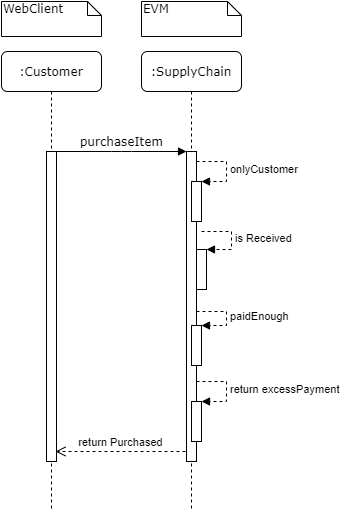

The diagram above was exported from draw.io. Its source (the exported page's mxGraphModel, read from the mxfile embedded in the PNG):
<mxGraphModel dx="1718" dy="393" grid="1" gridSize="10" guides="1" tooltips="1" connect="1" arrows="1" fold="1" page="1" pageScale="1" pageWidth="850" pageHeight="1100" math="0" shadow="0">
  <root>
    <mxCell id="VJ5xSOYfqnmlKNn-Ljm8-0" />
    <mxCell id="VJ5xSOYfqnmlKNn-Ljm8-1" parent="VJ5xSOYfqnmlKNn-Ljm8-0" />
    <mxCell id="VJ5xSOYfqnmlKNn-Ljm8-2" value=":SupplyChain" style="shape=umlLifeline;perimeter=lifelinePerimeter;whiteSpace=wrap;html=1;container=1;collapsible=0;recursiveResize=0;outlineConnect=0;rounded=1;shadow=0;comic=0;labelBackgroundColor=none;strokeWidth=1;fontFamily=Verdana;fontSize=12;align=center;" vertex="1" parent="VJ5xSOYfqnmlKNn-Ljm8-1">
      <mxGeometry x="-475" y="90" width="100" height="460" as="geometry" />
    </mxCell>
    <mxCell id="VJ5xSOYfqnmlKNn-Ljm8-3" value="" style="html=1;points=[];perimeter=orthogonalPerimeter;rounded=0;shadow=0;comic=0;labelBackgroundColor=none;strokeWidth=1;fontFamily=Verdana;fontSize=12;align=center;" vertex="1" parent="VJ5xSOYfqnmlKNn-Ljm8-2">
      <mxGeometry x="45" y="100" width="10" height="310" as="geometry" />
    </mxCell>
    <mxCell id="VJ5xSOYfqnmlKNn-Ljm8-4" value="" style="html=1;points=[];perimeter=orthogonalPerimeter;" vertex="1" parent="VJ5xSOYfqnmlKNn-Ljm8-2">
      <mxGeometry x="50" y="130" width="10" height="40" as="geometry" />
    </mxCell>
    <mxCell id="VJ5xSOYfqnmlKNn-Ljm8-5" value="onlyCustomer" style="edgeStyle=orthogonalEdgeStyle;html=1;align=left;spacingLeft=2;endArrow=block;rounded=0;entryX=1;entryY=0;dashed=1;" edge="1" parent="VJ5xSOYfqnmlKNn-Ljm8-2" target="VJ5xSOYfqnmlKNn-Ljm8-4">
      <mxGeometry relative="1" as="geometry">
        <mxPoint x="55" y="110" as="sourcePoint" />
        <Array as="points">
          <mxPoint x="85" y="110" />
        </Array>
      </mxGeometry>
    </mxCell>
    <mxCell id="VJ5xSOYfqnmlKNn-Ljm8-14" value="" style="html=1;points=[];perimeter=orthogonalPerimeter;" vertex="1" parent="VJ5xSOYfqnmlKNn-Ljm8-2">
      <mxGeometry x="50" y="274" width="10" height="40" as="geometry" />
    </mxCell>
    <mxCell id="VJ5xSOYfqnmlKNn-Ljm8-15" value="paidEnough" style="edgeStyle=orthogonalEdgeStyle;html=1;align=left;spacingLeft=2;endArrow=block;rounded=0;entryX=1;entryY=0;dashed=1;" edge="1" target="VJ5xSOYfqnmlKNn-Ljm8-14" parent="VJ5xSOYfqnmlKNn-Ljm8-2">
      <mxGeometry relative="1" as="geometry">
        <mxPoint x="55" y="260" as="sourcePoint" />
        <Array as="points">
          <mxPoint x="85" y="260" />
        </Array>
      </mxGeometry>
    </mxCell>
    <mxCell id="VJ5xSOYfqnmlKNn-Ljm8-18" value="" style="html=1;points=[];perimeter=orthogonalPerimeter;" vertex="1" parent="VJ5xSOYfqnmlKNn-Ljm8-2">
      <mxGeometry x="50" y="350" width="10" height="40" as="geometry" />
    </mxCell>
    <mxCell id="VJ5xSOYfqnmlKNn-Ljm8-19" value="return excessPayment" style="edgeStyle=orthogonalEdgeStyle;html=1;align=left;spacingLeft=2;endArrow=block;rounded=0;entryX=1;entryY=0;dashed=1;" edge="1" target="VJ5xSOYfqnmlKNn-Ljm8-18" parent="VJ5xSOYfqnmlKNn-Ljm8-2">
      <mxGeometry relative="1" as="geometry">
        <mxPoint x="55" y="330" as="sourcePoint" />
        <Array as="points">
          <mxPoint x="85" y="330" />
        </Array>
      </mxGeometry>
    </mxCell>
    <mxCell id="VJ5xSOYfqnmlKNn-Ljm8-6" value=":Customer" style="shape=umlLifeline;perimeter=lifelinePerimeter;whiteSpace=wrap;html=1;container=1;collapsible=0;recursiveResize=0;outlineConnect=0;rounded=1;shadow=0;comic=0;labelBackgroundColor=none;strokeWidth=1;fontFamily=Verdana;fontSize=12;align=center;" vertex="1" parent="VJ5xSOYfqnmlKNn-Ljm8-1">
      <mxGeometry x="-615" y="90" width="100" height="460" as="geometry" />
    </mxCell>
    <mxCell id="VJ5xSOYfqnmlKNn-Ljm8-7" value="" style="html=1;points=[];perimeter=orthogonalPerimeter;rounded=0;shadow=0;comic=0;labelBackgroundColor=none;strokeWidth=1;fontFamily=Verdana;fontSize=12;align=center;" vertex="1" parent="VJ5xSOYfqnmlKNn-Ljm8-6">
      <mxGeometry x="45" y="100" width="10" height="310" as="geometry" />
    </mxCell>
    <mxCell id="VJ5xSOYfqnmlKNn-Ljm8-8" value="purchaseItem" style="html=1;verticalAlign=bottom;endArrow=block;entryX=0;entryY=0;labelBackgroundColor=none;fontFamily=Verdana;fontSize=12;edgeStyle=elbowEdgeStyle;elbow=vertical;" edge="1" parent="VJ5xSOYfqnmlKNn-Ljm8-1" source="VJ5xSOYfqnmlKNn-Ljm8-7" target="VJ5xSOYfqnmlKNn-Ljm8-3">
      <mxGeometry relative="1" as="geometry">
        <mxPoint x="-495" y="200" as="sourcePoint" />
      </mxGeometry>
    </mxCell>
    <mxCell id="VJ5xSOYfqnmlKNn-Ljm8-9" value="WebClient" style="shape=note;whiteSpace=wrap;html=1;size=14;verticalAlign=top;align=left;spacingTop=-6;rounded=0;shadow=0;comic=0;labelBackgroundColor=none;strokeWidth=1;fontFamily=Verdana;fontSize=12" vertex="1" parent="VJ5xSOYfqnmlKNn-Ljm8-1">
      <mxGeometry x="-615" y="40" width="100" height="35" as="geometry" />
    </mxCell>
    <mxCell id="VJ5xSOYfqnmlKNn-Ljm8-10" value="EVM" style="shape=note;whiteSpace=wrap;html=1;size=14;verticalAlign=top;align=left;spacingTop=-6;rounded=0;shadow=0;comic=0;labelBackgroundColor=none;strokeWidth=1;fontFamily=Verdana;fontSize=12" vertex="1" parent="VJ5xSOYfqnmlKNn-Ljm8-1">
      <mxGeometry x="-475" y="40" width="100" height="35" as="geometry" />
    </mxCell>
    <mxCell id="VJ5xSOYfqnmlKNn-Ljm8-11" value="return Purchased" style="html=1;verticalAlign=bottom;endArrow=open;dashed=1;endSize=8;" edge="1" parent="VJ5xSOYfqnmlKNn-Ljm8-1">
      <mxGeometry relative="1" as="geometry">
        <mxPoint x="-431" y="490" as="sourcePoint" />
        <mxPoint x="-561" y="490.00000000000006" as="targetPoint" />
      </mxGeometry>
    </mxCell>
    <mxCell id="VJ5xSOYfqnmlKNn-Ljm8-12" value="" style="html=1;points=[];perimeter=orthogonalPerimeter;" vertex="1" parent="VJ5xSOYfqnmlKNn-Ljm8-1">
      <mxGeometry x="-420" y="288" width="10" height="40" as="geometry" />
    </mxCell>
    <mxCell id="VJ5xSOYfqnmlKNn-Ljm8-13" value="is Received" style="edgeStyle=orthogonalEdgeStyle;html=1;align=left;spacingLeft=2;endArrow=block;rounded=0;entryX=1;entryY=0;dashed=1;" edge="1" parent="VJ5xSOYfqnmlKNn-Ljm8-1" target="VJ5xSOYfqnmlKNn-Ljm8-12">
      <mxGeometry relative="1" as="geometry">
        <mxPoint x="-415" y="270" as="sourcePoint" />
        <Array as="points">
          <mxPoint x="-385" y="270" />
        </Array>
      </mxGeometry>
    </mxCell>
  </root>
</mxGraphModel>